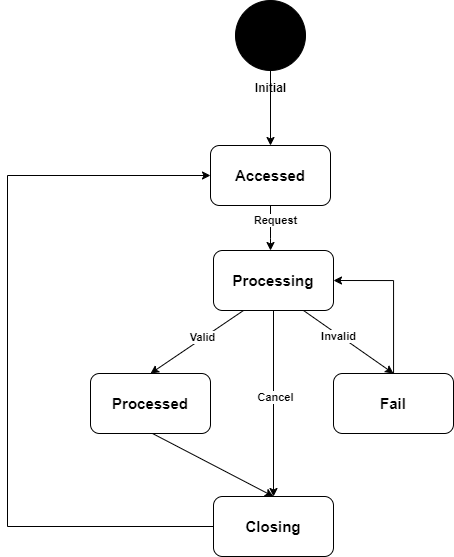

The diagram above was exported from draw.io. Its source (the exported page's mxGraphModel, read from the mxfile embedded in the PNG):
<mxGraphModel dx="1235" dy="1755" grid="1" gridSize="10" guides="1" tooltips="1" connect="1" arrows="1" fold="1" page="1" pageScale="1" pageWidth="850" pageHeight="1100" math="0" shadow="0">
  <root>
    <mxCell id="0" />
    <mxCell id="1" parent="0" />
    <mxCell id="pkVlc1Nf02mfLn8VDxN4-1" value="&lt;b&gt;&lt;font style=&quot;font-size: 15px;&quot;&gt;Closing&lt;/font&gt;&lt;/b&gt;" style="rounded=1;whiteSpace=wrap;html=1;" vertex="1" parent="1">
      <mxGeometry x="396" y="-142" width="120" height="60" as="geometry" />
    </mxCell>
    <mxCell id="pkVlc1Nf02mfLn8VDxN4-3" value="&lt;b&gt;&lt;font style=&quot;font-size: 15px;&quot;&gt;Processed&lt;/font&gt;&lt;/b&gt;" style="rounded=1;whiteSpace=wrap;html=1;" vertex="1" parent="1">
      <mxGeometry x="273" y="-265" width="120" height="60" as="geometry" />
    </mxCell>
    <mxCell id="sXkz3yDPw1lSK92wD9cj-1" value="" style="edgeStyle=orthogonalEdgeStyle;rounded=0;orthogonalLoop=1;jettySize=auto;html=1;" edge="1" parent="1" source="0W2TFEBVAldH7yRwS6TO-3" target="0W2TFEBVAldH7yRwS6TO-5">
      <mxGeometry relative="1" as="geometry">
        <Array as="points">
          <mxPoint x="453" y="-400" />
          <mxPoint x="453" y="-400" />
        </Array>
      </mxGeometry>
    </mxCell>
    <mxCell id="pkVlc1Nf02mfLn8VDxN4-11" value="Request" style="edgeLabel;html=1;align=center;verticalAlign=middle;resizable=0;points=[];fontStyle=1" connectable="0" vertex="1" parent="sXkz3yDPw1lSK92wD9cj-1">
      <mxGeometry x="-0.3714" y="4" relative="1" as="geometry">
        <mxPoint as="offset" />
      </mxGeometry>
    </mxCell>
    <mxCell id="0W2TFEBVAldH7yRwS6TO-3" value="&lt;font size=&quot;1&quot; face=&quot;Arial, sans-serif&quot;&gt;&lt;span style=&quot;white-space-collapse: preserve;&quot;&gt;&lt;b style=&quot;font-size: 15px;&quot;&gt;Accessed&lt;/b&gt;&lt;/span&gt;&lt;/font&gt;" style="rounded=1;whiteSpace=wrap;html=1;" vertex="1" parent="1">
      <mxGeometry x="393" y="-493" width="120" height="60" as="geometry" />
    </mxCell>
    <mxCell id="pkVlc1Nf02mfLn8VDxN4-12" style="edgeStyle=orthogonalEdgeStyle;rounded=0;orthogonalLoop=1;jettySize=auto;html=1;entryX=0.5;entryY=0;entryDx=0;entryDy=0;" edge="1" parent="1" source="0W2TFEBVAldH7yRwS6TO-5" target="pkVlc1Nf02mfLn8VDxN4-1">
      <mxGeometry relative="1" as="geometry" />
    </mxCell>
    <mxCell id="pkVlc1Nf02mfLn8VDxN4-13" value="Cancel" style="edgeLabel;html=1;align=center;verticalAlign=middle;resizable=0;points=[];fontStyle=1" connectable="0" vertex="1" parent="pkVlc1Nf02mfLn8VDxN4-12">
      <mxGeometry x="-0.0722" y="1" relative="1" as="geometry">
        <mxPoint y="1" as="offset" />
      </mxGeometry>
    </mxCell>
    <mxCell id="0W2TFEBVAldH7yRwS6TO-5" value="&lt;b&gt;&lt;font style=&quot;font-size: 15px;&quot;&gt;Processing&lt;/font&gt;&lt;/b&gt;" style="rounded=1;whiteSpace=wrap;html=1;" vertex="1" parent="1">
      <mxGeometry x="396" y="-388" width="120" height="60" as="geometry" />
    </mxCell>
    <mxCell id="0W2TFEBVAldH7yRwS6TO-4" value="" style="endArrow=classic;html=1;rounded=0;entryX=0.5;entryY=0;entryDx=0;entryDy=0;" edge="1" parent="1" source="0W2TFEBVAldH7yRwS6TO-1" target="0W2TFEBVAldH7yRwS6TO-3">
      <mxGeometry width="50" height="50" relative="1" as="geometry">
        <mxPoint x="452" y="-563" as="sourcePoint" />
        <mxPoint x="502" y="-613" as="targetPoint" />
      </mxGeometry>
    </mxCell>
    <mxCell id="0W2TFEBVAldH7yRwS6TO-1" value="" style="ellipse;whiteSpace=wrap;html=1;aspect=fixed;labelBackgroundColor=#000000;textShadow=0;fillColor=#000000;" vertex="1" parent="1">
      <mxGeometry x="418" y="-638" width="70" height="70" as="geometry" />
    </mxCell>
    <mxCell id="0W2TFEBVAldH7yRwS6TO-2" value="Initial" style="text;html=1;align=center;verticalAlign=middle;resizable=0;points=[];autosize=1;strokeColor=none;fillColor=none;fontStyle=1" vertex="1" parent="1">
      <mxGeometry x="430" y="-563" width="46" height="26" as="geometry" />
    </mxCell>
    <mxCell id="pkVlc1Nf02mfLn8VDxN4-4" style="edgeStyle=orthogonalEdgeStyle;rounded=0;orthogonalLoop=1;jettySize=auto;html=1;entryX=1;entryY=0.5;entryDx=0;entryDy=0;" edge="1" parent="1" source="0W2TFEBVAldH7yRwS6TO-6" target="0W2TFEBVAldH7yRwS6TO-5">
      <mxGeometry relative="1" as="geometry" />
    </mxCell>
    <mxCell id="0W2TFEBVAldH7yRwS6TO-6" value="&lt;font style=&quot;font-size: 15px;&quot;&gt;&lt;b&gt;Fail&lt;/b&gt;&lt;/font&gt;" style="rounded=1;whiteSpace=wrap;html=1;" vertex="1" parent="1">
      <mxGeometry x="516" y="-265" width="120" height="60" as="geometry" />
    </mxCell>
    <mxCell id="pkVlc1Nf02mfLn8VDxN4-5" value="" style="endArrow=classic;html=1;rounded=0;exitX=0.25;exitY=1;exitDx=0;exitDy=0;entryX=0.5;entryY=0;entryDx=0;entryDy=0;" edge="1" parent="1" source="0W2TFEBVAldH7yRwS6TO-5" target="pkVlc1Nf02mfLn8VDxN4-3">
      <mxGeometry width="50" height="50" relative="1" as="geometry">
        <mxPoint x="230" y="-310" as="sourcePoint" />
        <mxPoint x="350" y="-340" as="targetPoint" />
      </mxGeometry>
    </mxCell>
    <mxCell id="sXkz3yDPw1lSK92wD9cj-3" value="Valid" style="edgeLabel;html=1;align=center;verticalAlign=middle;resizable=0;points=[];fontStyle=1" connectable="0" vertex="1" parent="pkVlc1Nf02mfLn8VDxN4-5">
      <mxGeometry x="-0.13" y="-1" relative="1" as="geometry">
        <mxPoint as="offset" />
      </mxGeometry>
    </mxCell>
    <mxCell id="pkVlc1Nf02mfLn8VDxN4-6" value="" style="endArrow=classic;html=1;rounded=0;exitX=0.75;exitY=1;exitDx=0;exitDy=0;entryX=0.5;entryY=0;entryDx=0;entryDy=0;" edge="1" parent="1" source="0W2TFEBVAldH7yRwS6TO-5" target="0W2TFEBVAldH7yRwS6TO-6">
      <mxGeometry width="50" height="50" relative="1" as="geometry">
        <mxPoint x="260" y="-333" as="sourcePoint" />
        <mxPoint x="310" y="-383" as="targetPoint" />
      </mxGeometry>
    </mxCell>
    <mxCell id="pkVlc1Nf02mfLn8VDxN4-9" value="Invalid" style="edgeLabel;html=1;align=center;verticalAlign=middle;resizable=0;points=[];fontStyle=1" connectable="0" vertex="1" parent="pkVlc1Nf02mfLn8VDxN4-6">
      <mxGeometry x="-0.2057" y="-2" relative="1" as="geometry">
        <mxPoint y="-1" as="offset" />
      </mxGeometry>
    </mxCell>
    <mxCell id="sXkz3yDPw1lSK92wD9cj-2" value="" style="endArrow=classic;html=1;rounded=0;entryX=0.5;entryY=0;entryDx=0;entryDy=0;" edge="1" parent="1" target="pkVlc1Nf02mfLn8VDxN4-1">
      <mxGeometry width="50" height="50" relative="1" as="geometry">
        <mxPoint x="335" y="-205" as="sourcePoint" />
        <mxPoint x="385" y="-255" as="targetPoint" />
      </mxGeometry>
    </mxCell>
    <mxCell id="LWBo2k0BTEznQ4Jpp7gA-1" value="" style="endArrow=classic;html=1;rounded=0;exitX=0;exitY=0.5;exitDx=0;exitDy=0;entryX=0;entryY=0.5;entryDx=0;entryDy=0;" edge="1" parent="1" source="pkVlc1Nf02mfLn8VDxN4-1" target="0W2TFEBVAldH7yRwS6TO-3">
      <mxGeometry width="50" height="50" relative="1" as="geometry">
        <mxPoint x="390" y="-260" as="sourcePoint" />
        <mxPoint x="440" y="-310" as="targetPoint" />
        <Array as="points">
          <mxPoint x="190" y="-112" />
          <mxPoint x="190" y="-463" />
        </Array>
      </mxGeometry>
    </mxCell>
  </root>
</mxGraphModel>